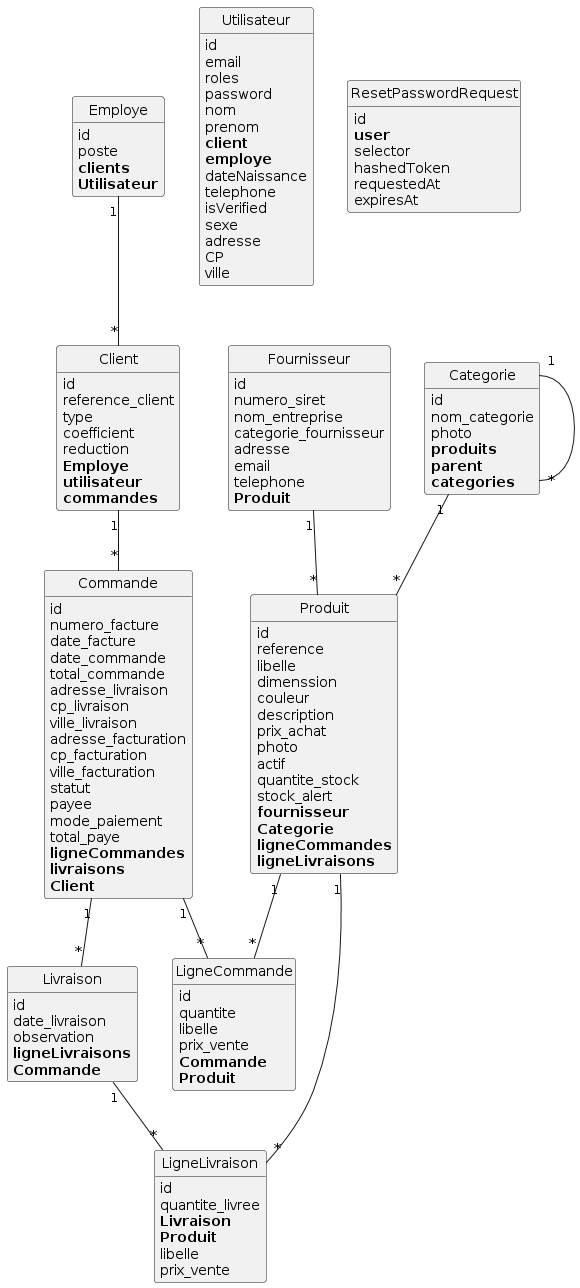

The diagram above was rendered by PlantUML. Its source (embedded in the PNG):
@startuml
class Livraison {
	id
	date_livraison
	observation
	**ligneLivraisons**
	**Commande**
}

class Client {
	id
	reference_client
	type
	coefficient
	reduction
	**Employe**
	**utilisateur**
	**commandes**
}

class Fournisseur {
	id
	numero_siret
	nom_entreprise
	categorie_fournisseur
	adresse
	email
	telephone
	**Produit**
}

class LigneLivraison {
	id
	quantite_livree
	**Livraison**
	**Produit**
	libelle
	prix_vente
}

class Employe {
	id
	poste
	**clients**
	**Utilisateur**
}

class Utilisateur {
	id
	email
	roles
	password
	nom
	prenom
	**client**
	**employe**
	dateNaissance
	telephone
	isVerified
	sexe
	adresse
	CP
	ville
}

class ResetPasswordRequest {
	id
	**user**
	selector
	hashedToken
	requestedAt
	expiresAt
}

class Produit {
	id
	reference
	libelle
	dimenssion
	couleur
	description
	prix_achat
	photo
	actif
	quantite_stock
	stock_alert
	**fournisseur**
	**Categorie**
	**ligneCommandes**
	**ligneLivraisons**
}

class LigneCommande {
	id
	quantite
	libelle
	prix_vente
	**Commande**
	**Produit**
}

class Commande {
	id
	numero_facture
	date_facture
	date_commande
	total_commande
	adresse_livraison
	cp_livraison
	ville_livraison
	adresse_facturation
	cp_facturation
	ville_facturation
	statut
	payee
	mode_paiement
	total_paye
	**ligneCommandes**
	**livraisons**
	**Client**
}

class Categorie {
	id
	nom_categorie
	photo
	**produits**
	**parent**
	**categories**
}

Livraison "1"--"*" LigneLivraison
Client "1"--"*" Commande
Fournisseur "1"--"*" Produit
Employe "1"--"*" Client
Produit "1"--"*" LigneCommande
Produit "1"--"*" LigneLivraison
Commande "1"--"*" LigneCommande
Commande "1"--"*" Livraison
Categorie "1"--"*" Produit
Categorie "1"--"*" Categorie


hide methods
hide circle
@enduml